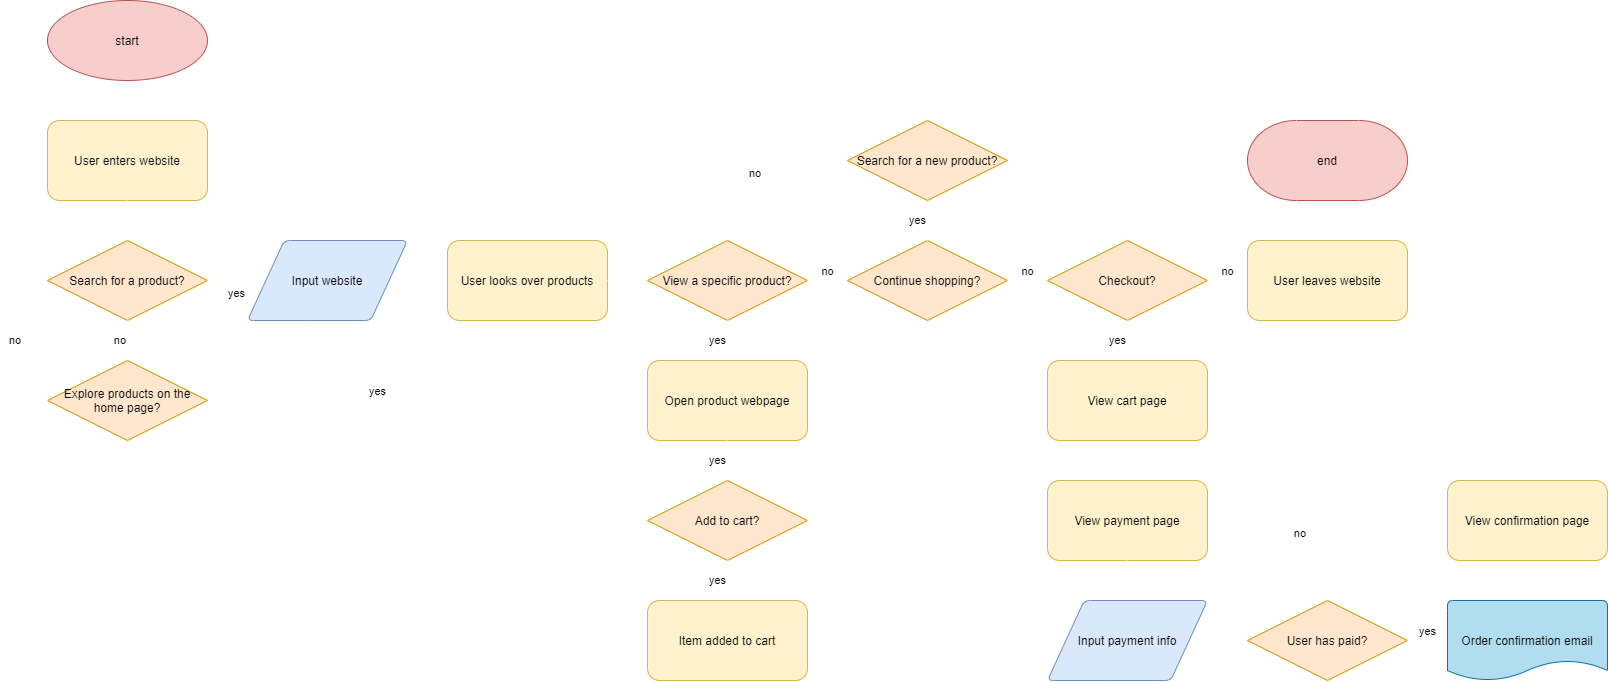

The diagram above was exported from draw.io. Its source (the exported page's mxGraphModel, read from the mxfile embedded in the PNG):
<mxGraphModel dx="2570" dy="1143" grid="1" gridSize="10" guides="1" tooltips="1" connect="1" arrows="1" fold="1" page="1" pageScale="1" pageWidth="850" pageHeight="1100" math="0" shadow="0">
  <root>
    <mxCell id="0" />
    <mxCell id="1" parent="0" />
    <mxCell id="17" style="edgeStyle=orthogonalEdgeStyle;rounded=0;orthogonalLoop=1;jettySize=auto;html=1;exitX=0.5;exitY=1;exitDx=0;exitDy=0;strokeColor=#FFFFFF;entryX=0.5;entryY=0;entryDx=0;entryDy=0;" edge="1" parent="1" source="2" target="27">
      <mxGeometry relative="1" as="geometry">
        <mxPoint x="80" y="100" as="targetPoint" />
      </mxGeometry>
    </mxCell>
    <mxCell id="2" value="&lt;font color=&quot;#000000&quot;&gt;start&lt;/font&gt;" style="ellipse;whiteSpace=wrap;html=1;fillColor=#f8cecc;strokeColor=#b85450;" vertex="1" parent="1">
      <mxGeometry width="160" height="80" as="geometry" />
    </mxCell>
    <mxCell id="19" value="&lt;font color=&quot;#000000&quot;&gt;end&lt;/font&gt;" style="strokeWidth=1;html=1;shape=mxgraph.flowchart.terminator;whiteSpace=wrap;fillColor=#f8cecc;strokeColor=#b85450;" vertex="1" parent="1">
      <mxGeometry x="1200" y="120" width="160" height="80" as="geometry" />
    </mxCell>
    <mxCell id="27" value="&lt;font color=&quot;#000000&quot;&gt;User enters website&lt;/font&gt;" style="rounded=1;whiteSpace=wrap;html=1;fillColor=#fff2cc;strokeColor=#d6b656;direction=east;" vertex="1" parent="1">
      <mxGeometry y="120" width="160" height="80" as="geometry" />
    </mxCell>
    <mxCell id="28" value="&lt;font color=&quot;#000000&quot;&gt;Search for a product?&lt;/font&gt;" style="rhombus;whiteSpace=wrap;html=1;fillColor=#ffe6cc;strokeColor=#d79b00;" vertex="1" parent="1">
      <mxGeometry y="240" width="160" height="80" as="geometry" />
    </mxCell>
    <mxCell id="29" style="edgeStyle=orthogonalEdgeStyle;rounded=0;orthogonalLoop=1;jettySize=auto;html=1;strokeColor=#FFFFFF;entryX=0.5;entryY=0;entryDx=0;entryDy=0;exitX=0.5;exitY=1;exitDx=0;exitDy=0;" edge="1" parent="1" source="27" target="28">
      <mxGeometry relative="1" as="geometry">
        <mxPoint x="80" y="210" as="sourcePoint" />
        <mxPoint x="80" y="230" as="targetPoint" />
      </mxGeometry>
    </mxCell>
    <mxCell id="30" value="yes" style="edgeStyle=orthogonalEdgeStyle;rounded=0;orthogonalLoop=1;jettySize=auto;html=1;strokeColor=#FFFFFF;exitX=1;exitY=0.5;exitDx=0;exitDy=0;align=center;verticalAlign=top;entryX=0;entryY=0.5;entryDx=0;entryDy=0;" edge="1" parent="1" source="28" target="36">
      <mxGeometry relative="1" as="geometry">
        <mxPoint x="170" y="279.73999999999995" as="sourcePoint" />
        <mxPoint x="200" y="280" as="targetPoint" />
        <Array as="points" />
      </mxGeometry>
    </mxCell>
    <mxCell id="31" value="no" style="edgeStyle=orthogonalEdgeStyle;rounded=0;orthogonalLoop=1;jettySize=auto;html=1;exitX=0.5;exitY=1;exitDx=0;exitDy=0;strokeColor=#FFFFFF;align=right;entryX=0.5;entryY=0;entryDx=0;entryDy=0;" edge="1" parent="1" source="28" target="32">
      <mxGeometry relative="1" as="geometry">
        <mxPoint x="79.70999999999998" y="330" as="sourcePoint" />
        <mxPoint x="80" y="360" as="targetPoint" />
      </mxGeometry>
    </mxCell>
    <mxCell id="35" value="&lt;div&gt;yes&lt;/div&gt;" style="edgeStyle=orthogonalEdgeStyle;rounded=0;orthogonalLoop=1;jettySize=auto;html=1;exitX=1;exitY=0.5;exitDx=0;exitDy=0;strokeColor=#FFFFFF;align=right;verticalAlign=bottom;" edge="1" parent="1" source="32">
      <mxGeometry relative="1" as="geometry">
        <mxPoint x="400" y="280" as="targetPoint" />
        <Array as="points">
          <mxPoint x="370" y="400" />
          <mxPoint x="370" y="280" />
        </Array>
      </mxGeometry>
    </mxCell>
    <mxCell id="32" value="&lt;font color=&quot;#000000&quot;&gt;Explore products on the home page?&lt;/font&gt;" style="rhombus;whiteSpace=wrap;html=1;fillColor=#ffe6cc;strokeColor=#d79b00;" vertex="1" parent="1">
      <mxGeometry y="360" width="160" height="80" as="geometry" />
    </mxCell>
    <mxCell id="33" value="no" style="edgeStyle=orthogonalEdgeStyle;rounded=0;orthogonalLoop=1;jettySize=auto;html=1;strokeColor=#FFFFFF;align=left;exitX=0;exitY=0.5;exitDx=0;exitDy=0;entryX=0;entryY=0.5;entryDx=0;entryDy=0;" edge="1" parent="1" source="32" target="28">
      <mxGeometry relative="1" as="geometry">
        <mxPoint x="-10" y="400" as="sourcePoint" />
        <mxPoint x="-10" y="280" as="targetPoint" />
        <Array as="points">
          <mxPoint x="-40" y="400" />
          <mxPoint x="-40" y="280" />
        </Array>
      </mxGeometry>
    </mxCell>
    <mxCell id="37" style="edgeStyle=orthogonalEdgeStyle;rounded=0;orthogonalLoop=1;jettySize=auto;html=1;exitX=1;exitY=0.5;exitDx=0;exitDy=0;strokeColor=#FFFFFF;align=left;verticalAlign=bottom;entryX=0;entryY=0.5;entryDx=0;entryDy=0;" edge="1" parent="1" source="36" target="38">
      <mxGeometry relative="1" as="geometry">
        <mxPoint x="400" y="280.1428571428571" as="targetPoint" />
      </mxGeometry>
    </mxCell>
    <mxCell id="36" value="&lt;font color=&quot;#000000&quot;&gt;Input website&lt;br&gt;&lt;/font&gt;" style="shape=parallelogram;html=1;strokeWidth=1;perimeter=parallelogramPerimeter;whiteSpace=wrap;rounded=1;arcSize=12;size=0.23;fillColor=#dae8fc;strokeColor=#6c8ebf;" vertex="1" parent="1">
      <mxGeometry x="200" y="240" width="160" height="80" as="geometry" />
    </mxCell>
    <mxCell id="38" value="&lt;font color=&quot;#000000&quot;&gt;User looks over products&lt;/font&gt;" style="rounded=1;whiteSpace=wrap;html=1;fillColor=#fff2cc;strokeColor=#d6b656;direction=east;" vertex="1" parent="1">
      <mxGeometry x="400" y="240" width="160" height="80" as="geometry" />
    </mxCell>
    <mxCell id="39" value="&lt;font color=&quot;#000000&quot;&gt;View a specific product?&lt;/font&gt;" style="rhombus;whiteSpace=wrap;html=1;fillColor=#ffe6cc;strokeColor=#d79b00;" vertex="1" parent="1">
      <mxGeometry x="600" y="240" width="160" height="80" as="geometry" />
    </mxCell>
    <mxCell id="40" style="edgeStyle=orthogonalEdgeStyle;rounded=0;orthogonalLoop=1;jettySize=auto;html=1;strokeColor=#FFFFFF;exitX=1;exitY=0.5;exitDx=0;exitDy=0;entryX=0;entryY=0.5;entryDx=0;entryDy=0;" edge="1" parent="1" source="38" target="39">
      <mxGeometry relative="1" as="geometry">
        <mxPoint x="570" y="280" as="sourcePoint" />
        <mxPoint x="590" y="280" as="targetPoint" />
        <Array as="points" />
      </mxGeometry>
    </mxCell>
    <mxCell id="41" value="no" style="edgeStyle=orthogonalEdgeStyle;rounded=0;orthogonalLoop=1;jettySize=auto;html=1;strokeColor=#FFFFFF;exitX=1;exitY=0.5;exitDx=0;exitDy=0;entryX=0;entryY=0.5;entryDx=0;entryDy=0;verticalAlign=bottom;" edge="1" parent="1" source="39" target="42">
      <mxGeometry relative="1" as="geometry">
        <mxPoint x="770" y="280" as="sourcePoint" />
        <mxPoint x="790" y="280" as="targetPoint" />
        <Array as="points" />
      </mxGeometry>
    </mxCell>
    <mxCell id="42" value="&lt;font color=&quot;#000000&quot;&gt;Continue shopping?&lt;/font&gt;" style="rhombus;whiteSpace=wrap;html=1;fillColor=#ffe6cc;strokeColor=#d79b00;" vertex="1" parent="1">
      <mxGeometry x="800" y="240" width="160" height="80" as="geometry" />
    </mxCell>
    <mxCell id="43" value="no" style="edgeStyle=orthogonalEdgeStyle;rounded=0;orthogonalLoop=1;jettySize=auto;html=1;strokeColor=#FFFFFF;entryX=0;entryY=0.5;entryDx=0;entryDy=0;verticalAlign=bottom;exitX=1;exitY=0.5;exitDx=0;exitDy=0;" edge="1" parent="1" source="42" target="60">
      <mxGeometry relative="1" as="geometry">
        <mxPoint x="970" y="280" as="sourcePoint" />
        <mxPoint x="1000" y="279.71" as="targetPoint" />
        <Array as="points" />
      </mxGeometry>
    </mxCell>
    <mxCell id="44" value="yes" style="edgeStyle=orthogonalEdgeStyle;rounded=0;orthogonalLoop=1;jettySize=auto;html=1;strokeColor=#FFFFFF;align=right;exitX=0.5;exitY=1;exitDx=0;exitDy=0;entryX=0.5;entryY=0;entryDx=0;entryDy=0;" edge="1" parent="1" source="39" target="49">
      <mxGeometry relative="1" as="geometry">
        <mxPoint x="680" y="330" as="sourcePoint" />
        <mxPoint x="680" y="360" as="targetPoint" />
      </mxGeometry>
    </mxCell>
    <mxCell id="46" value="&lt;font color=&quot;#000000&quot;&gt;Add to cart?&lt;/font&gt;" style="rhombus;whiteSpace=wrap;html=1;fillColor=#ffe6cc;strokeColor=#d79b00;" vertex="1" parent="1">
      <mxGeometry x="600" y="480" width="160" height="80" as="geometry" />
    </mxCell>
    <mxCell id="47" value="yes" style="edgeStyle=orthogonalEdgeStyle;rounded=0;orthogonalLoop=1;jettySize=auto;html=1;strokeColor=#FFFFFF;align=right;exitX=0.5;exitY=1;exitDx=0;exitDy=0;entryX=0.5;entryY=0;entryDx=0;entryDy=0;" edge="1" parent="1" source="46" target="54">
      <mxGeometry relative="1" as="geometry">
        <mxPoint x="680" y="450" as="sourcePoint" />
        <mxPoint x="680" y="590" as="targetPoint" />
      </mxGeometry>
    </mxCell>
    <mxCell id="48" value="" style="edgeStyle=orthogonalEdgeStyle;rounded=0;orthogonalLoop=1;jettySize=auto;html=1;strokeColor=#FFFFFF;exitX=1;exitY=0.5;exitDx=0;exitDy=0;verticalAlign=bottom;entryX=0;entryY=0.5;entryDx=0;entryDy=0;" edge="1" parent="1" source="46" target="42">
      <mxGeometry relative="1" as="geometry">
        <mxPoint x="760" y="399.71" as="sourcePoint" />
        <mxPoint x="780" y="290" as="targetPoint" />
        <Array as="points" />
      </mxGeometry>
    </mxCell>
    <mxCell id="49" value="&lt;font color=&quot;#000000&quot;&gt;Open product webpage&lt;/font&gt;" style="rounded=1;whiteSpace=wrap;html=1;fillColor=#fff2cc;strokeColor=#d6b656;direction=east;" vertex="1" parent="1">
      <mxGeometry x="600" y="360" width="160" height="80" as="geometry" />
    </mxCell>
    <mxCell id="51" value="yes" style="edgeStyle=orthogonalEdgeStyle;rounded=0;orthogonalLoop=1;jettySize=auto;html=1;strokeColor=#FFFFFF;align=right;exitX=0.5;exitY=1;exitDx=0;exitDy=0;entryX=0.5;entryY=0;entryDx=0;entryDy=0;" edge="1" parent="1" source="49" target="46">
      <mxGeometry relative="1" as="geometry">
        <mxPoint x="680" y="450" as="sourcePoint" />
        <mxPoint x="680" y="470" as="targetPoint" />
      </mxGeometry>
    </mxCell>
    <mxCell id="55" style="edgeStyle=orthogonalEdgeStyle;rounded=0;orthogonalLoop=1;jettySize=auto;html=1;exitX=1;exitY=0.5;exitDx=0;exitDy=0;strokeColor=#FFFFFF;align=right;verticalAlign=top;entryX=0.5;entryY=1;entryDx=0;entryDy=0;" edge="1" parent="1" source="54" target="42">
      <mxGeometry relative="1" as="geometry">
        <mxPoint x="880" y="400" as="targetPoint" />
      </mxGeometry>
    </mxCell>
    <mxCell id="54" value="&lt;font color=&quot;#000000&quot;&gt;Item added to cart&lt;/font&gt;" style="rounded=1;whiteSpace=wrap;html=1;fillColor=#fff2cc;strokeColor=#d6b656;direction=east;" vertex="1" parent="1">
      <mxGeometry x="600" y="600" width="160" height="80" as="geometry" />
    </mxCell>
    <mxCell id="56" value="yes" style="edgeStyle=orthogonalEdgeStyle;rounded=0;orthogonalLoop=1;jettySize=auto;html=1;strokeColor=#FFFFFF;exitX=0.5;exitY=0;exitDx=0;exitDy=0;align=right;entryX=0.5;entryY=1;entryDx=0;entryDy=0;" edge="1" parent="1" source="42" target="57">
      <mxGeometry relative="1" as="geometry">
        <mxPoint x="879.5799999999999" y="240" as="sourcePoint" />
        <mxPoint x="879.5799999999999" y="200" as="targetPoint" />
      </mxGeometry>
    </mxCell>
    <mxCell id="58" value="no" style="edgeStyle=orthogonalEdgeStyle;rounded=0;orthogonalLoop=1;jettySize=auto;html=1;exitX=0;exitY=0.5;exitDx=0;exitDy=0;strokeColor=#FFFFFF;align=left;verticalAlign=top;entryX=0.5;entryY=0;entryDx=0;entryDy=0;" edge="1" parent="1" source="57" target="39">
      <mxGeometry relative="1" as="geometry">
        <mxPoint x="680" y="159.66666666666674" as="targetPoint" />
      </mxGeometry>
    </mxCell>
    <mxCell id="59" style="edgeStyle=orthogonalEdgeStyle;rounded=0;orthogonalLoop=1;jettySize=auto;html=1;exitX=0.5;exitY=0;exitDx=0;exitDy=0;strokeColor=#FFFFFF;align=right;verticalAlign=top;entryX=0;entryY=0.5;entryDx=0;entryDy=0;" edge="1" parent="1" source="57" target="36">
      <mxGeometry relative="1" as="geometry">
        <mxPoint x="190" y="300" as="targetPoint" />
        <Array as="points">
          <mxPoint x="880" y="80" />
          <mxPoint x="600" y="80" />
          <mxPoint x="600" y="200" />
          <mxPoint x="190" y="200" />
          <mxPoint x="190" y="280" />
        </Array>
      </mxGeometry>
    </mxCell>
    <mxCell id="57" value="&lt;font color=&quot;#000000&quot;&gt;Search for a new product?&lt;/font&gt;" style="rhombus;whiteSpace=wrap;html=1;fillColor=#ffe6cc;strokeColor=#d79b00;" vertex="1" parent="1">
      <mxGeometry x="800" y="120" width="160" height="80" as="geometry" />
    </mxCell>
    <mxCell id="60" value="&lt;font color=&quot;#000000&quot;&gt;Checkout?&lt;/font&gt;" style="rhombus;whiteSpace=wrap;html=1;fillColor=#ffe6cc;strokeColor=#d79b00;" vertex="1" parent="1">
      <mxGeometry x="1000" y="240" width="160" height="80" as="geometry" />
    </mxCell>
    <mxCell id="61" value="no" style="edgeStyle=orthogonalEdgeStyle;rounded=0;orthogonalLoop=1;jettySize=auto;html=1;strokeColor=#FFFFFF;entryX=0;entryY=0.5;entryDx=0;entryDy=0;verticalAlign=bottom;exitX=1;exitY=0.5;exitDx=0;exitDy=0;" edge="1" parent="1" source="60" target="63">
      <mxGeometry relative="1" as="geometry">
        <mxPoint x="1170" y="280" as="sourcePoint" />
        <mxPoint x="1200" y="279.5800000000002" as="targetPoint" />
        <Array as="points" />
      </mxGeometry>
    </mxCell>
    <mxCell id="62" value="yes" style="edgeStyle=orthogonalEdgeStyle;rounded=0;orthogonalLoop=1;jettySize=auto;html=1;strokeColor=#FFFFFF;align=right;entryX=0.5;entryY=0;entryDx=0;entryDy=0;exitX=0.5;exitY=1;exitDx=0;exitDy=0;" edge="1" parent="1" source="60">
      <mxGeometry relative="1" as="geometry">
        <mxPoint x="1080" y="330" as="sourcePoint" />
        <mxPoint x="1079.58" y="360" as="targetPoint" />
      </mxGeometry>
    </mxCell>
    <mxCell id="65" style="edgeStyle=orthogonalEdgeStyle;rounded=0;orthogonalLoop=1;jettySize=auto;html=1;exitX=0.5;exitY=0;exitDx=0;exitDy=0;entryX=0.5;entryY=1;entryDx=0;entryDy=0;entryPerimeter=0;strokeColor=#FFFFFF;align=right;verticalAlign=top;" edge="1" parent="1" source="63" target="19">
      <mxGeometry relative="1" as="geometry" />
    </mxCell>
    <mxCell id="63" value="&lt;font color=&quot;#000000&quot;&gt;User leaves website&lt;/font&gt;" style="rounded=1;whiteSpace=wrap;html=1;fillColor=#fff2cc;strokeColor=#d6b656;direction=east;" vertex="1" parent="1">
      <mxGeometry x="1200" y="240" width="160" height="80" as="geometry" />
    </mxCell>
    <mxCell id="68" style="edgeStyle=orthogonalEdgeStyle;rounded=0;orthogonalLoop=1;jettySize=auto;html=1;exitX=0.5;exitY=1;exitDx=0;exitDy=0;entryX=0.5;entryY=0;entryDx=0;entryDy=0;strokeColor=#FFFFFF;align=right;verticalAlign=top;" edge="1" parent="1" source="66" target="67">
      <mxGeometry relative="1" as="geometry" />
    </mxCell>
    <mxCell id="66" value="&lt;font color=&quot;#000000&quot;&gt;View cart page&lt;/font&gt;" style="rounded=1;whiteSpace=wrap;html=1;fillColor=#fff2cc;strokeColor=#d6b656;direction=east;" vertex="1" parent="1">
      <mxGeometry x="1000" y="360" width="160" height="80" as="geometry" />
    </mxCell>
    <mxCell id="67" value="&lt;font color=&quot;#000000&quot;&gt;View payment page&lt;br&gt;&lt;/font&gt;" style="rounded=1;whiteSpace=wrap;html=1;fillColor=#fff2cc;strokeColor=#d6b656;direction=east;" vertex="1" parent="1">
      <mxGeometry x="1000" y="480" width="160" height="80" as="geometry" />
    </mxCell>
    <mxCell id="69" style="edgeStyle=orthogonalEdgeStyle;rounded=0;orthogonalLoop=1;jettySize=auto;html=1;entryX=0.5;entryY=0;entryDx=0;entryDy=0;strokeColor=#FFFFFF;align=right;verticalAlign=top;exitX=0.5;exitY=1;exitDx=0;exitDy=0;" edge="1" parent="1" source="67">
      <mxGeometry relative="1" as="geometry">
        <mxPoint x="1080" y="580" as="sourcePoint" />
        <mxPoint x="1079.58" y="600" as="targetPoint" />
      </mxGeometry>
    </mxCell>
    <mxCell id="72" style="edgeStyle=orthogonalEdgeStyle;rounded=0;orthogonalLoop=1;jettySize=auto;html=1;exitX=1;exitY=0.5;exitDx=0;exitDy=0;entryX=0;entryY=0.5;entryDx=0;entryDy=0;strokeColor=#FFFFFF;align=right;verticalAlign=top;" edge="1" parent="1" source="70" target="71">
      <mxGeometry relative="1" as="geometry" />
    </mxCell>
    <mxCell id="70" value="&lt;font color=&quot;#000000&quot;&gt;Input payment info&lt;br&gt;&lt;/font&gt;" style="shape=parallelogram;html=1;strokeWidth=1;perimeter=parallelogramPerimeter;whiteSpace=wrap;rounded=1;arcSize=12;size=0.23;fillColor=#dae8fc;strokeColor=#6c8ebf;" vertex="1" parent="1">
      <mxGeometry x="1000" y="600" width="160" height="80" as="geometry" />
    </mxCell>
    <mxCell id="73" value="no" style="edgeStyle=orthogonalEdgeStyle;rounded=0;orthogonalLoop=1;jettySize=auto;html=1;exitX=0.5;exitY=0;exitDx=0;exitDy=0;entryX=1;entryY=0.5;entryDx=0;entryDy=0;strokeColor=#FFFFFF;align=right;verticalAlign=top;" edge="1" parent="1" source="71" target="67">
      <mxGeometry relative="1" as="geometry" />
    </mxCell>
    <mxCell id="71" value="&lt;font color=&quot;#000000&quot;&gt;User has paid?&lt;/font&gt;" style="rhombus;whiteSpace=wrap;html=1;fillColor=#ffe6cc;strokeColor=#d79b00;" vertex="1" parent="1">
      <mxGeometry x="1200" y="600" width="160" height="80" as="geometry" />
    </mxCell>
    <mxCell id="79" style="edgeStyle=orthogonalEdgeStyle;rounded=0;orthogonalLoop=1;jettySize=auto;html=1;exitX=0.5;exitY=0;exitDx=0;exitDy=0;strokeColor=#FFFFFF;align=center;verticalAlign=bottom;entryX=1;entryY=0.5;entryDx=0;entryDy=0;" edge="1" parent="1" source="74" target="63">
      <mxGeometry relative="1" as="geometry">
        <mxPoint x="1480.3333333333335" y="280.0000000000002" as="targetPoint" />
      </mxGeometry>
    </mxCell>
    <mxCell id="74" value="&lt;font color=&quot;#000000&quot;&gt;View confirmation page&lt;/font&gt;" style="rounded=1;whiteSpace=wrap;html=1;fillColor=#fff2cc;strokeColor=#d6b656;direction=east;" vertex="1" parent="1">
      <mxGeometry x="1400" y="480" width="160" height="80" as="geometry" />
    </mxCell>
    <mxCell id="75" value="yes" style="edgeStyle=orthogonalEdgeStyle;rounded=0;orthogonalLoop=1;jettySize=auto;html=1;exitX=1;exitY=0.5;exitDx=0;exitDy=0;strokeColor=#FFFFFF;align=center;verticalAlign=bottom;entryX=0;entryY=0.5;entryDx=0;entryDy=0;entryPerimeter=0;" edge="1" parent="1" source="71" target="76">
      <mxGeometry relative="1" as="geometry">
        <mxPoint x="1370" y="639.58" as="sourcePoint" />
        <mxPoint x="1390" y="640" as="targetPoint" />
      </mxGeometry>
    </mxCell>
    <mxCell id="78" style="edgeStyle=orthogonalEdgeStyle;rounded=0;orthogonalLoop=1;jettySize=auto;html=1;exitX=0.5;exitY=0;exitDx=0;exitDy=0;exitPerimeter=0;entryX=0.5;entryY=1;entryDx=0;entryDy=0;strokeColor=#FFFFFF;align=center;verticalAlign=bottom;" edge="1" parent="1" source="76" target="74">
      <mxGeometry relative="1" as="geometry" />
    </mxCell>
    <mxCell id="76" value="&lt;font color=&quot;#000000&quot;&gt;Order confirmation email&lt;br&gt;&lt;/font&gt;" style="strokeWidth=1;html=1;shape=mxgraph.flowchart.document2;whiteSpace=wrap;size=0.25;fillColor=#b1ddf0;strokeColor=#10739e;" vertex="1" parent="1">
      <mxGeometry x="1400" y="600" width="160" height="80" as="geometry" />
    </mxCell>
  </root>
</mxGraphModel>